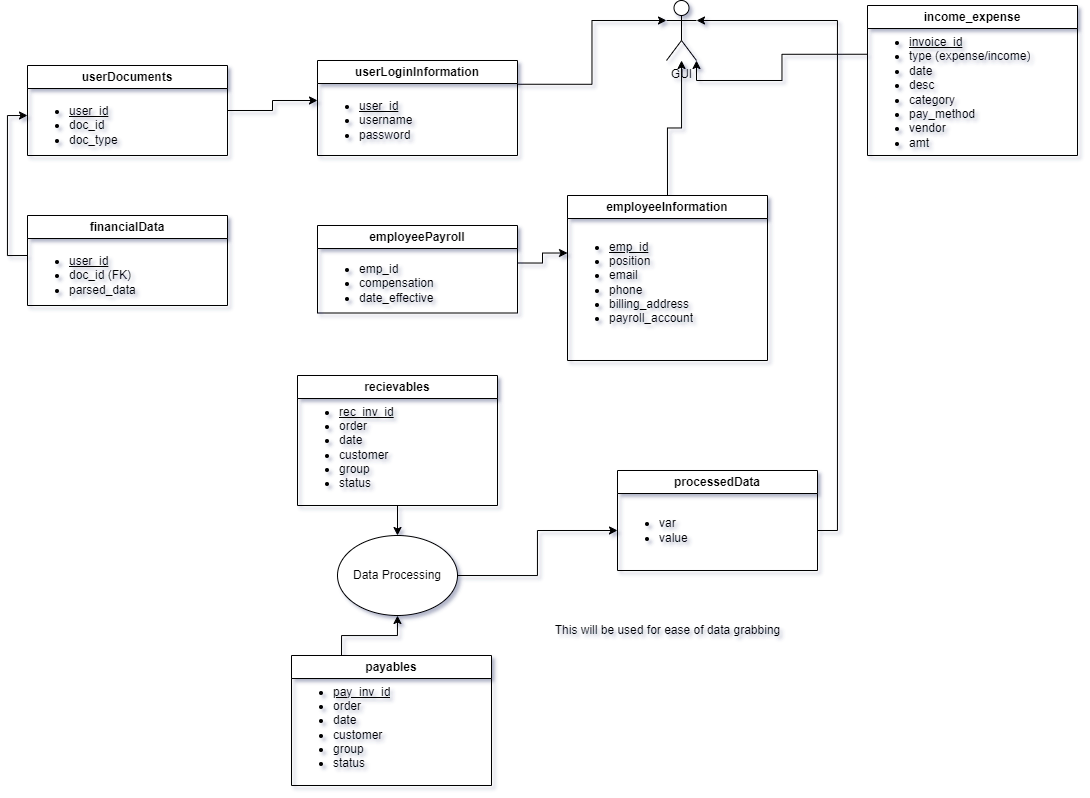

The diagram above was exported from draw.io. Its source (the exported page's mxGraphModel, read from the mxfile embedded in the PNG):
<mxGraphModel dx="2589" dy="785" grid="1" gridSize="10" guides="1" tooltips="1" connect="1" arrows="1" fold="1" page="1" pageScale="1" pageWidth="827" pageHeight="1169" math="0" shadow="0">
  <root>
    <mxCell id="WIyWlLk6GJQsqaUBKTNV-0" />
    <mxCell id="WIyWlLk6GJQsqaUBKTNV-1" parent="WIyWlLk6GJQsqaUBKTNV-0" />
    <mxCell id="DTxhiI-g0vWO1pJ3pdDh-0" value="userLoginInformation" style="swimlane;whiteSpace=wrap;html=1;" parent="WIyWlLk6GJQsqaUBKTNV-1" vertex="1">
      <mxGeometry x="50" y="75" width="200" height="95" as="geometry" />
    </mxCell>
    <mxCell id="UdkjNvfWuq1hMsYgyXqO-4" value="&lt;ul&gt;&lt;li&gt;&lt;u&gt;user_id&lt;/u&gt;&lt;/li&gt;&lt;li&gt;username&lt;/li&gt;&lt;li&gt;password&lt;/li&gt;&lt;/ul&gt;" style="text;strokeColor=none;fillColor=none;html=1;whiteSpace=wrap;verticalAlign=middle;overflow=hidden;" parent="DTxhiI-g0vWO1pJ3pdDh-0" vertex="1">
      <mxGeometry y="20" width="170" height="80" as="geometry" />
    </mxCell>
    <mxCell id="-WlxxdiswyKB8CTKpQLq-21" style="edgeStyle=orthogonalEdgeStyle;rounded=0;orthogonalLoop=1;jettySize=auto;html=1;exitX=0.5;exitY=0;exitDx=0;exitDy=0;" edge="1" parent="WIyWlLk6GJQsqaUBKTNV-1" source="DTxhiI-g0vWO1pJ3pdDh-1" target="-WlxxdiswyKB8CTKpQLq-10">
      <mxGeometry relative="1" as="geometry" />
    </mxCell>
    <mxCell id="DTxhiI-g0vWO1pJ3pdDh-1" value="employeeInformation" style="swimlane;whiteSpace=wrap;html=1;" parent="WIyWlLk6GJQsqaUBKTNV-1" vertex="1">
      <mxGeometry x="300" y="210" width="200" height="165" as="geometry" />
    </mxCell>
    <mxCell id="UdkjNvfWuq1hMsYgyXqO-1" value="&lt;ul&gt;&lt;li&gt;&lt;u&gt;emp_id&lt;/u&gt;&lt;/li&gt;&lt;li&gt;position&lt;/li&gt;&lt;li&gt;email&lt;/li&gt;&lt;li&gt;phone&lt;/li&gt;&lt;li&gt;billing_address&lt;/li&gt;&lt;li&gt;payroll_account&lt;/li&gt;&lt;/ul&gt;" style="text;strokeColor=none;fillColor=none;html=1;whiteSpace=wrap;verticalAlign=middle;overflow=hidden;" parent="DTxhiI-g0vWO1pJ3pdDh-1" vertex="1">
      <mxGeometry y="30" width="200" height="110" as="geometry" />
    </mxCell>
    <mxCell id="-WlxxdiswyKB8CTKpQLq-19" style="edgeStyle=orthogonalEdgeStyle;rounded=0;orthogonalLoop=1;jettySize=auto;html=1;exitX=1;exitY=0.5;exitDx=0;exitDy=0;entryX=0;entryY=0.25;entryDx=0;entryDy=0;" edge="1" parent="WIyWlLk6GJQsqaUBKTNV-1" source="DTxhiI-g0vWO1pJ3pdDh-2" target="UdkjNvfWuq1hMsYgyXqO-4">
      <mxGeometry relative="1" as="geometry" />
    </mxCell>
    <mxCell id="DTxhiI-g0vWO1pJ3pdDh-2" value="userDocuments" style="swimlane;whiteSpace=wrap;html=1;" parent="WIyWlLk6GJQsqaUBKTNV-1" vertex="1">
      <mxGeometry x="-240" y="80" width="200" height="90" as="geometry" />
    </mxCell>
    <mxCell id="UdkjNvfWuq1hMsYgyXqO-5" value="&lt;div&gt;&lt;br&gt;&lt;/div&gt;&lt;ul&gt;&lt;li&gt;&lt;u&gt;user_id&lt;/u&gt;&lt;/li&gt;&lt;li&gt;doc_id&lt;/li&gt;&lt;li&gt;doc_type&lt;/li&gt;&lt;/ul&gt;" style="text;strokeColor=none;fillColor=none;html=1;whiteSpace=wrap;verticalAlign=middle;overflow=hidden;" parent="DTxhiI-g0vWO1pJ3pdDh-2" vertex="1">
      <mxGeometry y="10" width="170" height="80" as="geometry" />
    </mxCell>
    <mxCell id="DTxhiI-g0vWO1pJ3pdDh-3" value="financialData" style="swimlane;whiteSpace=wrap;html=1;" parent="WIyWlLk6GJQsqaUBKTNV-1" vertex="1">
      <mxGeometry x="-240" y="230" width="200" height="90" as="geometry" />
    </mxCell>
    <mxCell id="UdkjNvfWuq1hMsYgyXqO-0" value="&lt;ul&gt;&lt;li&gt;&lt;u&gt;user_id&lt;/u&gt;&lt;/li&gt;&lt;li&gt;doc_id (FK)&lt;/li&gt;&lt;li&gt;parsed_data&amp;nbsp;&lt;/li&gt;&lt;/ul&gt;" style="text;strokeColor=none;fillColor=none;html=1;whiteSpace=wrap;verticalAlign=middle;overflow=hidden;" parent="DTxhiI-g0vWO1pJ3pdDh-3" vertex="1">
      <mxGeometry y="20" width="170" height="80" as="geometry" />
    </mxCell>
    <mxCell id="-WlxxdiswyKB8CTKpQLq-0" value="income_expense" style="swimlane;whiteSpace=wrap;html=1;" vertex="1" parent="WIyWlLk6GJQsqaUBKTNV-1">
      <mxGeometry x="600" y="20" width="210" height="150" as="geometry" />
    </mxCell>
    <mxCell id="-WlxxdiswyKB8CTKpQLq-6" value="&lt;ul&gt;&lt;li&gt;&lt;u&gt;invoice_id&lt;/u&gt;&lt;/li&gt;&lt;li&gt;type (expense/income)&lt;/li&gt;&lt;li&gt;date&lt;/li&gt;&lt;li&gt;desc&lt;/li&gt;&lt;li&gt;category&lt;/li&gt;&lt;li&gt;pay_method&lt;/li&gt;&lt;li&gt;vendor&lt;/li&gt;&lt;li&gt;amt&lt;/li&gt;&lt;/ul&gt;" style="text;strokeColor=none;fillColor=none;html=1;whiteSpace=wrap;verticalAlign=middle;overflow=hidden;" vertex="1" parent="-WlxxdiswyKB8CTKpQLq-0">
      <mxGeometry y="15" width="210" height="135" as="geometry" />
    </mxCell>
    <mxCell id="-WlxxdiswyKB8CTKpQLq-7" value="employeePayroll" style="swimlane;whiteSpace=wrap;html=1;" vertex="1" parent="WIyWlLk6GJQsqaUBKTNV-1">
      <mxGeometry x="50" y="240" width="200" height="87.5" as="geometry" />
    </mxCell>
    <mxCell id="-WlxxdiswyKB8CTKpQLq-8" value="&lt;ul&gt;&lt;li&gt;emp_id&lt;/li&gt;&lt;li&gt;compensation&lt;/li&gt;&lt;li&gt;date_effective&lt;/li&gt;&lt;/ul&gt;" style="text;strokeColor=none;fillColor=none;html=1;whiteSpace=wrap;verticalAlign=middle;overflow=hidden;" vertex="1" parent="-WlxxdiswyKB8CTKpQLq-7">
      <mxGeometry y="17.5" width="200" height="80" as="geometry" />
    </mxCell>
    <mxCell id="-WlxxdiswyKB8CTKpQLq-26" style="edgeStyle=orthogonalEdgeStyle;rounded=0;orthogonalLoop=1;jettySize=auto;html=1;exitX=0.5;exitY=1;exitDx=0;exitDy=0;entryX=0.5;entryY=0;entryDx=0;entryDy=0;" edge="1" parent="WIyWlLk6GJQsqaUBKTNV-1" source="-WlxxdiswyKB8CTKpQLq-9" target="-WlxxdiswyKB8CTKpQLq-24">
      <mxGeometry relative="1" as="geometry" />
    </mxCell>
    <mxCell id="-WlxxdiswyKB8CTKpQLq-9" value="recievables" style="swimlane;whiteSpace=wrap;html=1;" vertex="1" parent="WIyWlLk6GJQsqaUBKTNV-1">
      <mxGeometry x="30" y="390" width="200" height="130" as="geometry" />
    </mxCell>
    <mxCell id="-WlxxdiswyKB8CTKpQLq-17" value="&lt;ul&gt;&lt;li&gt;&lt;u&gt;rec_inv_id&lt;/u&gt;&lt;/li&gt;&lt;li&gt;order&lt;/li&gt;&lt;li&gt;date&lt;/li&gt;&lt;li&gt;customer&lt;/li&gt;&lt;li&gt;group&lt;/li&gt;&lt;li&gt;status&lt;/li&gt;&lt;li&gt;amt&lt;/li&gt;&lt;/ul&gt;" style="text;strokeColor=none;fillColor=none;html=1;whiteSpace=wrap;verticalAlign=middle;overflow=hidden;" vertex="1" parent="-WlxxdiswyKB8CTKpQLq-9">
      <mxGeometry y="15" width="200" height="100" as="geometry" />
    </mxCell>
    <mxCell id="-WlxxdiswyKB8CTKpQLq-10" value="GUI" style="shape=umlActor;verticalLabelPosition=bottom;verticalAlign=top;html=1;outlineConnect=0;" vertex="1" parent="WIyWlLk6GJQsqaUBKTNV-1">
      <mxGeometry x="399" y="15" width="30" height="60" as="geometry" />
    </mxCell>
    <mxCell id="-WlxxdiswyKB8CTKpQLq-13" style="edgeStyle=orthogonalEdgeStyle;rounded=0;orthogonalLoop=1;jettySize=auto;html=1;exitX=1;exitY=0.25;exitDx=0;exitDy=0;entryX=0;entryY=0.3333333333333333;entryDx=0;entryDy=0;entryPerimeter=0;" edge="1" parent="WIyWlLk6GJQsqaUBKTNV-1" source="DTxhiI-g0vWO1pJ3pdDh-0" target="-WlxxdiswyKB8CTKpQLq-10">
      <mxGeometry relative="1" as="geometry" />
    </mxCell>
    <mxCell id="-WlxxdiswyKB8CTKpQLq-27" style="edgeStyle=orthogonalEdgeStyle;rounded=0;orthogonalLoop=1;jettySize=auto;html=1;exitX=0.25;exitY=0;exitDx=0;exitDy=0;entryX=0.5;entryY=1;entryDx=0;entryDy=0;" edge="1" parent="WIyWlLk6GJQsqaUBKTNV-1" source="-WlxxdiswyKB8CTKpQLq-15" target="-WlxxdiswyKB8CTKpQLq-24">
      <mxGeometry relative="1" as="geometry" />
    </mxCell>
    <mxCell id="-WlxxdiswyKB8CTKpQLq-15" value="payables" style="swimlane;whiteSpace=wrap;html=1;" vertex="1" parent="WIyWlLk6GJQsqaUBKTNV-1">
      <mxGeometry x="24" y="670" width="200" height="130" as="geometry" />
    </mxCell>
    <mxCell id="-WlxxdiswyKB8CTKpQLq-16" value="&lt;ul&gt;&lt;li&gt;&lt;u&gt;pay_inv_id&lt;/u&gt;&lt;/li&gt;&lt;li&gt;order&lt;/li&gt;&lt;li&gt;date&lt;/li&gt;&lt;li&gt;customer&lt;/li&gt;&lt;li&gt;group&lt;/li&gt;&lt;li&gt;status&lt;/li&gt;&lt;li&gt;amt&lt;/li&gt;&lt;/ul&gt;" style="text;strokeColor=none;fillColor=none;html=1;whiteSpace=wrap;verticalAlign=middle;overflow=hidden;" vertex="1" parent="-WlxxdiswyKB8CTKpQLq-15">
      <mxGeometry y="15" width="200" height="100" as="geometry" />
    </mxCell>
    <mxCell id="-WlxxdiswyKB8CTKpQLq-18" style="edgeStyle=orthogonalEdgeStyle;rounded=0;orthogonalLoop=1;jettySize=auto;html=1;exitX=0;exitY=0.25;exitDx=0;exitDy=0;entryX=0;entryY=0.5;entryDx=0;entryDy=0;" edge="1" parent="WIyWlLk6GJQsqaUBKTNV-1" source="UdkjNvfWuq1hMsYgyXqO-0" target="UdkjNvfWuq1hMsYgyXqO-5">
      <mxGeometry relative="1" as="geometry" />
    </mxCell>
    <mxCell id="-WlxxdiswyKB8CTKpQLq-20" style="edgeStyle=orthogonalEdgeStyle;rounded=0;orthogonalLoop=1;jettySize=auto;html=1;exitX=1;exitY=0.25;exitDx=0;exitDy=0;entryX=0;entryY=0.25;entryDx=0;entryDy=0;" edge="1" parent="WIyWlLk6GJQsqaUBKTNV-1" source="-WlxxdiswyKB8CTKpQLq-8" target="UdkjNvfWuq1hMsYgyXqO-1">
      <mxGeometry relative="1" as="geometry" />
    </mxCell>
    <mxCell id="-WlxxdiswyKB8CTKpQLq-22" value="processedData" style="swimlane;whiteSpace=wrap;html=1;" vertex="1" parent="WIyWlLk6GJQsqaUBKTNV-1">
      <mxGeometry x="350" y="485" width="200" height="100" as="geometry" />
    </mxCell>
    <mxCell id="-WlxxdiswyKB8CTKpQLq-23" value="&lt;ul&gt;&lt;li&gt;var&lt;/li&gt;&lt;li&gt;value&lt;/li&gt;&lt;/ul&gt;" style="text;strokeColor=none;fillColor=none;html=1;whiteSpace=wrap;verticalAlign=middle;overflow=hidden;" vertex="1" parent="-WlxxdiswyKB8CTKpQLq-22">
      <mxGeometry y="20" width="200" height="80" as="geometry" />
    </mxCell>
    <mxCell id="-WlxxdiswyKB8CTKpQLq-28" style="edgeStyle=orthogonalEdgeStyle;rounded=0;orthogonalLoop=1;jettySize=auto;html=1;exitX=1;exitY=0.5;exitDx=0;exitDy=0;" edge="1" parent="WIyWlLk6GJQsqaUBKTNV-1" source="-WlxxdiswyKB8CTKpQLq-24" target="-WlxxdiswyKB8CTKpQLq-23">
      <mxGeometry relative="1" as="geometry" />
    </mxCell>
    <mxCell id="-WlxxdiswyKB8CTKpQLq-24" value="Data Processing" style="ellipse;whiteSpace=wrap;html=1;" vertex="1" parent="WIyWlLk6GJQsqaUBKTNV-1">
      <mxGeometry x="70" y="550" width="120" height="80" as="geometry" />
    </mxCell>
    <mxCell id="-WlxxdiswyKB8CTKpQLq-29" style="edgeStyle=orthogonalEdgeStyle;rounded=0;orthogonalLoop=1;jettySize=auto;html=1;exitX=1;exitY=0.5;exitDx=0;exitDy=0;entryX=1;entryY=0.3333333333333333;entryDx=0;entryDy=0;entryPerimeter=0;" edge="1" parent="WIyWlLk6GJQsqaUBKTNV-1" source="-WlxxdiswyKB8CTKpQLq-23" target="-WlxxdiswyKB8CTKpQLq-10">
      <mxGeometry relative="1" as="geometry" />
    </mxCell>
    <mxCell id="-WlxxdiswyKB8CTKpQLq-30" value="This will be used for ease of data grabbing" style="text;html=1;align=center;verticalAlign=middle;resizable=0;points=[];autosize=1;strokeColor=none;fillColor=none;" vertex="1" parent="WIyWlLk6GJQsqaUBKTNV-1">
      <mxGeometry x="275" y="630" width="250" height="30" as="geometry" />
    </mxCell>
    <mxCell id="-WlxxdiswyKB8CTKpQLq-31" style="edgeStyle=orthogonalEdgeStyle;rounded=0;orthogonalLoop=1;jettySize=auto;html=1;exitX=0;exitY=0.25;exitDx=0;exitDy=0;entryX=1;entryY=1;entryDx=0;entryDy=0;entryPerimeter=0;" edge="1" parent="WIyWlLk6GJQsqaUBKTNV-1" source="-WlxxdiswyKB8CTKpQLq-6" target="-WlxxdiswyKB8CTKpQLq-10">
      <mxGeometry relative="1" as="geometry" />
    </mxCell>
  </root>
</mxGraphModel>